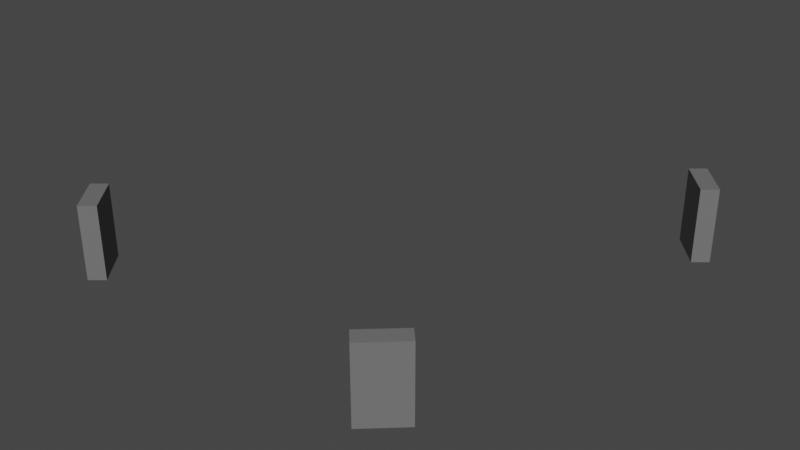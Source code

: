# Source: Tombstone.blend  (saved by Blender 3.4.6; exported with 4.5.12 LTS)
import bpy
from mathutils import Matrix  # noqa: F401  (used for matrix-valued properties, if any)

bpy.ops.wm.read_factory_settings(use_empty=True)
scene = bpy.context.scene
scene.name = 'Scene'

# ---- collections
col_collection = bpy.data.collections.new('Collection'); scene.collection.children.link(col_collection)

# ---- materials (node trees are filled in below, after node groups)
mat_material = bpy.data.materials.new('Material')
mat_material.alpha_threshold = 0.0
mat_material.use_transparent_shadow = False
mat_material.roughness = 0.5
mat_material.line_color = (0.0, 0.0, 0.0, 1.0)

# ---- material node trees
mat_material.use_nodes = True; mat_material.node_tree.nodes.clear()
_N = mat_material.node_tree.nodes; _L = mat_material.node_tree.links
n0 = _N.new('ShaderNodeOutputMaterial'); n0.name = 'Material Output'; n0.location = (300, 300)
n1 = _N.new('ShaderNodeBsdfPrincipled'); n1.name = 'Principled BSDF'; n1.location = (10, 300)
n1.distribution = 'GGX'
n1.subsurface_method = 'RANDOM_WALK_SKIN'
n1.inputs[0].default_value = (0.1626, 0.1626, 0.1626, 1.0)
n1.inputs[3].default_value = 1.45
n1.inputs[27].default_value = (0.0, 0.0, 0.0, 1.0)
n1.inputs[28].default_value = 1.0
_L.new(n1.outputs[0], n0.inputs[0])
n0.is_active_output = True

# ---- world
world_world = bpy.data.worlds.new('World'); scene.world = world_world
world_world.use_nodes = True; world_world.node_tree.nodes.clear()
_N = world_world.node_tree.nodes; _L = world_world.node_tree.links
n0 = _N.new('ShaderNodeOutputWorld'); n0.name = 'World Output'; n0.location = (300, 300)
n1 = _N.new('ShaderNodeBackground'); n1.name = 'Background'; n1.location = (10, 300)
n1.inputs[0].default_value = (0.05088, 0.05088, 0.05088, 1.0)
_L.new(n1.outputs[0], n0.inputs[0])
n0.is_active_output = True
world_world.color = (0.05088, 0.05088, 0.05088)
world_world.use_sun_shadow = False
world_world.sun_shadow_jitter_overblur = 0.0

# ---- meshes
me_cube = bpy.data.meshes.new('Cube')
me_cube.from_pydata([(4.639, 2.0, 5.701), (4.639, 2.362e-07, 5.701), (3.724, 2.0, 6.541), (3.724, 2.729e-07, 6.541), (4.323, 2.0, 5.357), (4.323, 2.211e-07, 5.357), (3.407, 2.0, 6.196), (3.407, 2.578e-07, 6.196), (5.726, 2.0, -3.867), (5.726, -1.69e-07, -3.867), (4.929, 2.0, -4.82), (4.929, -2.107e-07, -4.82), (6.085, 2.0, -4.167), (6.085, -1.821e-07, -4.167), (5.289, 2.0, -5.12), (5.289, -2.238e-07, -5.12), (-5.089, 2.0, 6.303), (-5.089, 5.139e-07, 6.303), (-5.885, 2.0, 5.35), (-5.885, 4.723e-07, 5.35), (-4.73, 2.0, 6.003), (-4.73, 5.008e-07, 6.003), (-5.526, 2.0, 5.05), (-5.526, 4.591e-07, 5.05)], [], [(0, 4, 6, 2), (3, 2, 6, 7), (7, 6, 4, 5), (5, 1, 3, 7), (1, 0, 2, 3), (5, 4, 0, 1), (8, 12, 14, 10), (11, 10, 14, 15), (15, 14, 12, 13), (13, 9, 11, 15), (9, 8, 10, 11), (13, 12, 8, 9), (16, 20, 22, 18), (19, 18, 22, 23), (23, 22, 20, 21), (21, 17, 19, 23), (17, 16, 18, 19), (21, 20, 16, 17)])
_uv = me_cube.uv_layers.new(name='UVMap')
_uv.uv.foreach_set('vector', [0.625, 0.5, 0.875, 0.5, 0.875, 0.75, 0.625, 0.75, 0.375, 0.75, 0.625, 0.75, 0.625, 1.0, 0.375, 1.0, 0.375, 0.0, 0.625, 0.0, 0.625, 0.25, 0.375, 0.25, 0.125, 0.5, 0.375, 0.5, 0.375, 0.75, 0.125, 0.75, 0.375, 0.5, 0.625, 0.5, 0.625, 0.75, 0.375, 0.75, 0.375, 0.25, 0.625, 0.25, 0.625, 0.5, 0.375, 0.5, 0.625, 0.5, 0.875, 0.5, 0.875, 0.75, 0.625, 0.75, 0.375, 0.75, 0.625, 0.75, 0.625, 1.0, 0.375, 1.0, 0.375, 0.0, 0.625, 0.0, 0.625, 0.25, 0.375, 0.25, 0.125, 0.5, 0.375, 0.5, 0.375, 0.75, 0.125, 0.75, 0.375, 0.5, 0.625, 0.5, 0.625, 0.75, 0.375, 0.75, 0.375, 0.25, 0.625, 0.25, 0.625, 0.5, 0.375, 0.5, 0.625, 0.5, 0.875, 0.5, 0.875, 0.75, 0.625, 0.75, 0.375, 0.75, 0.625, 0.75, 0.625, 1.0, 0.375, 1.0, 0.375, 0.0, 0.625, 0.0, 0.625, 0.25, 0.375, 0.25, 0.125, 0.5, 0.375, 0.5, 0.375, 0.75, 0.125, 0.75, 0.375, 0.5, 0.625, 0.5, 0.625, 0.75, 0.375, 0.75, 0.375, 0.25, 0.625, 0.25, 0.625, 0.5, 0.375, 0.5])
me_cube.materials.append(mat_material)
me_cube.use_mirror_vertex_groups = False
me_cube.update()

# ---- objects
ob_cube = bpy.data.objects.new('Cube', me_cube)

# ---- transforms, parenting, visibility, modifiers, constraints
ob_cube.location = (0.0, 0.0, 0.0)
ob_cube.rotation_euler = (1.571, -0.0, 0.0)
ob_cube.lock_rotations_4d = False
ob_cube.empty_display_type = 'ARROWS'
ob_cube.lineart.crease_threshold = 0.0

# ---- collection membership
col_collection.objects.link(ob_cube)

# ---- scene / render settings (as saved in the file)
scene.frame_start = 1; scene.frame_end = 250; scene.frame_set(1)
scene.render.engine = 'BLENDER_EEVEE_NEXT'
scene.cycles.sampling_pattern = 'TABULATED_SOBOL'
scene.cycles.use_light_tree = False
scene.view_settings.view_transform = 'Filmic'
bpy.context.view_layer.update()

# ---- added for rendering (the .blend has no active camera and no usable light): camera, sun
cam_auto = bpy.data.cameras.new('AutoCamera')
cam_auto.lens = 50.0
cam_auto.sensor_width = 36.0
cam_auto.clip_end = 1000.0
ob_auto_camera = bpy.data.objects.new('AutoCamera', cam_auto)
scene.collection.objects.link(ob_auto_camera)
ob_auto_camera.location = (15.6721, -19.3971, 13.4577)
ob_auto_camera.rotation_euler = (1.09748, -7.21219e-08, 0.694738)
scene.camera = ob_auto_camera
light_auto_sun = bpy.data.lights.new('AutoSun', 'SUN')
light_auto_sun.energy = 3.0
light_auto_sun.angle = 0.0523599
ob_auto_sun = bpy.data.objects.new('AutoSun', light_auto_sun)
scene.collection.objects.link(ob_auto_sun)
ob_auto_sun.rotation_euler = (0.872665, 0.174533, 0.523599)
bpy.context.view_layer.update()
